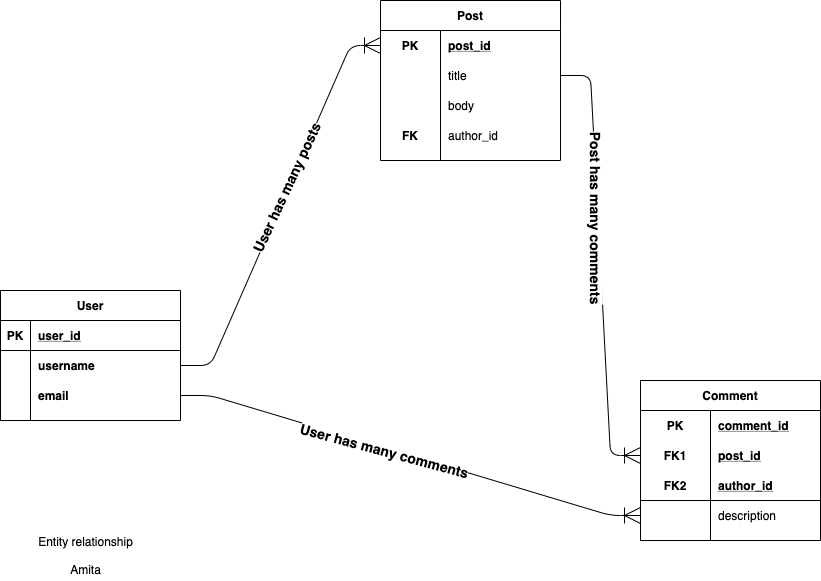

The diagram above was exported from draw.io. Its source (the exported page's mxGraphModel, read from the mxfile embedded in the PNG):
<mxGraphModel dx="1426" dy="826" grid="1" gridSize="10" guides="1" tooltips="1" connect="1" arrows="1" fold="1" page="1" pageScale="1" pageWidth="850" pageHeight="1100" math="0" shadow="0">
  <root>
    <mxCell id="0" />
    <mxCell id="1" parent="0" />
    <mxCell id="SIo5nk0Bt7PNbXGsw3K9-54" value="" style="edgeStyle=entityRelationEdgeStyle;fontSize=12;html=1;endArrow=ERoneToMany;exitX=1;exitY=0.5;exitDx=0;exitDy=0;endSize=14;" parent="1" source="SIo5nk0Bt7PNbXGsw3K9-5" target="SIo5nk0Bt7PNbXGsw3K9-28" edge="1">
      <mxGeometry width="100" height="100" relative="1" as="geometry">
        <mxPoint x="220" y="190" as="sourcePoint" />
        <mxPoint x="320" y="90" as="targetPoint" />
      </mxGeometry>
    </mxCell>
    <mxCell id="ryX16F-1_UuFQdn0cLZY-2" value="&lt;span style=&quot;font-size: 14px ; font-weight: 700&quot;&gt;User has many posts&lt;/span&gt;" style="edgeLabel;html=1;align=center;verticalAlign=middle;resizable=0;points=[];rotation=-65;" parent="SIo5nk0Bt7PNbXGsw3K9-54" vertex="1" connectable="0">
      <mxGeometry x="0.0888" y="2" relative="1" as="geometry">
        <mxPoint as="offset" />
      </mxGeometry>
    </mxCell>
    <mxCell id="SIo5nk0Bt7PNbXGsw3K9-55" value="" style="edgeStyle=entityRelationEdgeStyle;fontSize=12;html=1;endArrow=ERoneToMany;entryX=0;entryY=0.5;entryDx=0;entryDy=0;endSize=14;exitX=1;exitY=0.5;exitDx=0;exitDy=0;" parent="1" source="SIo5nk0Bt7PNbXGsw3K9-34" target="SIo5nk0Bt7PNbXGsw3K9-64" edge="1">
      <mxGeometry width="100" height="100" relative="1" as="geometry">
        <mxPoint x="470" y="150" as="sourcePoint" />
        <mxPoint x="430" y="450" as="targetPoint" />
      </mxGeometry>
    </mxCell>
    <mxCell id="SIo5nk0Bt7PNbXGsw3K9-57" value="Post has many comments" style="edgeLabel;html=1;align=center;verticalAlign=middle;resizable=0;points=[];fontStyle=1;fontSize=14;rotation=90;" parent="SIo5nk0Bt7PNbXGsw3K9-55" vertex="1" connectable="0">
      <mxGeometry x="-0.2128" relative="1" as="geometry">
        <mxPoint x="-1.379999999999999" y="-1.06" as="offset" />
      </mxGeometry>
    </mxCell>
    <mxCell id="SIo5nk0Bt7PNbXGsw3K9-56" value="" style="edgeStyle=entityRelationEdgeStyle;fontSize=12;html=1;endArrow=ERoneToMany;entryX=0;entryY=0.5;entryDx=0;entryDy=0;endSize=14;" parent="1" source="SIo5nk0Bt7PNbXGsw3K9-8" target="SIo5nk0Bt7PNbXGsw3K9-47" edge="1">
      <mxGeometry width="100" height="100" relative="1" as="geometry">
        <mxPoint x="100" y="300" as="sourcePoint" />
        <mxPoint x="200" y="200" as="targetPoint" />
      </mxGeometry>
    </mxCell>
    <mxCell id="SIo5nk0Bt7PNbXGsw3K9-58" value="User has many comments" style="edgeLabel;html=1;align=center;verticalAlign=middle;resizable=0;points=[];fontSize=14;rotation=15;fontStyle=1" parent="SIo5nk0Bt7PNbXGsw3K9-56" vertex="1" connectable="0">
      <mxGeometry x="-0.1395" relative="1" as="geometry">
        <mxPoint x="5.950000000000003" y="3.979999999999997" as="offset" />
      </mxGeometry>
    </mxCell>
    <mxCell id="SIo5nk0Bt7PNbXGsw3K9-27" value="Post" style="shape=table;startSize=30;container=1;collapsible=1;childLayout=tableLayout;fixedRows=1;rowLines=0;fontStyle=1;align=center;resizeLast=1;" parent="1" vertex="1">
      <mxGeometry x="400" y="50" width="180" height="160" as="geometry" />
    </mxCell>
    <mxCell id="SIo5nk0Bt7PNbXGsw3K9-28" value="" style="shape=partialRectangle;collapsible=0;dropTarget=0;pointerEvents=0;fillColor=none;top=0;left=0;bottom=0;right=0;points=[[0,0.5],[1,0.5]];portConstraint=eastwest;" parent="SIo5nk0Bt7PNbXGsw3K9-27" vertex="1">
      <mxGeometry y="30" width="180" height="30" as="geometry" />
    </mxCell>
    <mxCell id="SIo5nk0Bt7PNbXGsw3K9-29" value="PK" style="shape=partialRectangle;connectable=0;fillColor=none;top=0;left=0;bottom=0;right=0;fontStyle=1;overflow=hidden;" parent="SIo5nk0Bt7PNbXGsw3K9-28" vertex="1">
      <mxGeometry width="60" height="30" as="geometry" />
    </mxCell>
    <mxCell id="SIo5nk0Bt7PNbXGsw3K9-30" value="post_id" style="shape=partialRectangle;connectable=0;fillColor=none;top=0;left=0;bottom=0;right=0;align=left;spacingLeft=6;fontStyle=5;overflow=hidden;" parent="SIo5nk0Bt7PNbXGsw3K9-28" vertex="1">
      <mxGeometry x="60" width="120" height="30" as="geometry" />
    </mxCell>
    <mxCell id="SIo5nk0Bt7PNbXGsw3K9-34" value="" style="shape=partialRectangle;collapsible=0;dropTarget=0;pointerEvents=0;fillColor=none;top=0;left=0;bottom=0;right=0;points=[[0,0.5],[1,0.5]];portConstraint=eastwest;" parent="SIo5nk0Bt7PNbXGsw3K9-27" vertex="1">
      <mxGeometry y="60" width="180" height="30" as="geometry" />
    </mxCell>
    <mxCell id="SIo5nk0Bt7PNbXGsw3K9-35" value="" style="shape=partialRectangle;connectable=0;fillColor=none;top=0;left=0;bottom=0;right=0;editable=1;overflow=hidden;" parent="SIo5nk0Bt7PNbXGsw3K9-34" vertex="1">
      <mxGeometry width="60" height="30" as="geometry" />
    </mxCell>
    <mxCell id="SIo5nk0Bt7PNbXGsw3K9-36" value="title" style="shape=partialRectangle;connectable=0;fillColor=none;top=0;left=0;bottom=0;right=0;align=left;spacingLeft=6;overflow=hidden;" parent="SIo5nk0Bt7PNbXGsw3K9-34" vertex="1">
      <mxGeometry x="60" width="120" height="30" as="geometry" />
    </mxCell>
    <mxCell id="SIo5nk0Bt7PNbXGsw3K9-61" value="" style="shape=partialRectangle;collapsible=0;dropTarget=0;pointerEvents=0;fillColor=none;top=0;left=0;bottom=0;right=0;points=[[0,0.5],[1,0.5]];portConstraint=eastwest;" parent="SIo5nk0Bt7PNbXGsw3K9-27" vertex="1">
      <mxGeometry y="90" width="180" height="30" as="geometry" />
    </mxCell>
    <mxCell id="SIo5nk0Bt7PNbXGsw3K9-62" value="" style="shape=partialRectangle;connectable=0;fillColor=none;top=0;left=0;bottom=0;right=0;editable=1;overflow=hidden;" parent="SIo5nk0Bt7PNbXGsw3K9-61" vertex="1">
      <mxGeometry width="60" height="30" as="geometry" />
    </mxCell>
    <mxCell id="SIo5nk0Bt7PNbXGsw3K9-63" value="body" style="shape=partialRectangle;connectable=0;fillColor=none;top=0;left=0;bottom=0;right=0;align=left;spacingLeft=6;overflow=hidden;" parent="SIo5nk0Bt7PNbXGsw3K9-61" vertex="1">
      <mxGeometry x="60" width="120" height="30" as="geometry" />
    </mxCell>
    <mxCell id="SIo5nk0Bt7PNbXGsw3K9-37" value="" style="shape=partialRectangle;collapsible=0;dropTarget=0;pointerEvents=0;fillColor=none;top=0;left=0;bottom=0;right=0;points=[[0,0.5],[1,0.5]];portConstraint=eastwest;" parent="SIo5nk0Bt7PNbXGsw3K9-27" vertex="1">
      <mxGeometry y="120" width="180" height="30" as="geometry" />
    </mxCell>
    <mxCell id="SIo5nk0Bt7PNbXGsw3K9-38" value="FK" style="shape=partialRectangle;connectable=0;fillColor=none;top=0;left=0;bottom=0;right=0;editable=1;overflow=hidden;fontStyle=1" parent="SIo5nk0Bt7PNbXGsw3K9-37" vertex="1">
      <mxGeometry width="60" height="30" as="geometry" />
    </mxCell>
    <mxCell id="SIo5nk0Bt7PNbXGsw3K9-39" value="author_id" style="shape=partialRectangle;connectable=0;fillColor=none;top=0;left=0;bottom=0;right=0;align=left;spacingLeft=6;overflow=hidden;" parent="SIo5nk0Bt7PNbXGsw3K9-37" vertex="1">
      <mxGeometry x="60" width="120" height="30" as="geometry" />
    </mxCell>
    <mxCell id="SIo5nk0Bt7PNbXGsw3K9-1" value="User" style="shape=table;startSize=30;container=1;collapsible=1;childLayout=tableLayout;fixedRows=1;rowLines=0;fontStyle=1;align=center;resizeLast=1;" parent="1" vertex="1">
      <mxGeometry x="20" y="340" width="180" height="130" as="geometry" />
    </mxCell>
    <mxCell id="SIo5nk0Bt7PNbXGsw3K9-2" value="" style="shape=partialRectangle;collapsible=0;dropTarget=0;pointerEvents=0;fillColor=none;top=0;left=0;bottom=1;right=0;points=[[0,0.5],[1,0.5]];portConstraint=eastwest;" parent="SIo5nk0Bt7PNbXGsw3K9-1" vertex="1">
      <mxGeometry y="30" width="180" height="30" as="geometry" />
    </mxCell>
    <mxCell id="SIo5nk0Bt7PNbXGsw3K9-3" value="PK" style="shape=partialRectangle;connectable=0;fillColor=none;top=0;left=0;bottom=0;right=0;fontStyle=1;overflow=hidden;" parent="SIo5nk0Bt7PNbXGsw3K9-2" vertex="1">
      <mxGeometry width="30" height="30" as="geometry" />
    </mxCell>
    <mxCell id="SIo5nk0Bt7PNbXGsw3K9-4" value="user_id" style="shape=partialRectangle;connectable=0;fillColor=none;top=0;left=0;bottom=0;right=0;align=left;spacingLeft=6;fontStyle=5;overflow=hidden;" parent="SIo5nk0Bt7PNbXGsw3K9-2" vertex="1">
      <mxGeometry x="30" width="150" height="30" as="geometry" />
    </mxCell>
    <mxCell id="SIo5nk0Bt7PNbXGsw3K9-5" value="" style="shape=partialRectangle;collapsible=0;dropTarget=0;pointerEvents=0;fillColor=none;top=0;left=0;bottom=0;right=0;points=[[0,0.5],[1,0.5]];portConstraint=eastwest;" parent="SIo5nk0Bt7PNbXGsw3K9-1" vertex="1">
      <mxGeometry y="60" width="180" height="30" as="geometry" />
    </mxCell>
    <mxCell id="SIo5nk0Bt7PNbXGsw3K9-6" value="" style="shape=partialRectangle;connectable=0;fillColor=none;top=0;left=0;bottom=0;right=0;editable=1;overflow=hidden;" parent="SIo5nk0Bt7PNbXGsw3K9-5" vertex="1">
      <mxGeometry width="30" height="30" as="geometry" />
    </mxCell>
    <mxCell id="SIo5nk0Bt7PNbXGsw3K9-7" value="username" style="shape=partialRectangle;connectable=0;fillColor=none;top=0;left=0;bottom=0;right=0;align=left;spacingLeft=6;overflow=hidden;fontStyle=1" parent="SIo5nk0Bt7PNbXGsw3K9-5" vertex="1">
      <mxGeometry x="30" width="150" height="30" as="geometry" />
    </mxCell>
    <mxCell id="SIo5nk0Bt7PNbXGsw3K9-8" value="" style="shape=partialRectangle;collapsible=0;dropTarget=0;pointerEvents=0;fillColor=none;top=0;left=0;bottom=0;right=0;points=[[0,0.5],[1,0.5]];portConstraint=eastwest;" parent="SIo5nk0Bt7PNbXGsw3K9-1" vertex="1">
      <mxGeometry y="90" width="180" height="30" as="geometry" />
    </mxCell>
    <mxCell id="SIo5nk0Bt7PNbXGsw3K9-9" value="" style="shape=partialRectangle;connectable=0;fillColor=none;top=0;left=0;bottom=0;right=0;editable=1;overflow=hidden;" parent="SIo5nk0Bt7PNbXGsw3K9-8" vertex="1">
      <mxGeometry width="30" height="30" as="geometry" />
    </mxCell>
    <mxCell id="SIo5nk0Bt7PNbXGsw3K9-10" value="email" style="shape=partialRectangle;connectable=0;fillColor=none;top=0;left=0;bottom=0;right=0;align=left;spacingLeft=6;overflow=hidden;fontStyle=1" parent="SIo5nk0Bt7PNbXGsw3K9-8" vertex="1">
      <mxGeometry x="30" width="150" height="30" as="geometry" />
    </mxCell>
    <mxCell id="SIo5nk0Bt7PNbXGsw3K9-40" value="Comment" style="shape=table;startSize=30;container=1;collapsible=1;childLayout=tableLayout;fixedRows=1;rowLines=0;fontStyle=1;align=center;resizeLast=1;" parent="1" vertex="1">
      <mxGeometry x="660" y="430" width="180" height="160" as="geometry" />
    </mxCell>
    <mxCell id="SIo5nk0Bt7PNbXGsw3K9-41" value="" style="shape=partialRectangle;collapsible=0;dropTarget=0;pointerEvents=0;fillColor=none;top=0;left=0;bottom=0;right=0;points=[[0,0.5],[1,0.5]];portConstraint=eastwest;" parent="SIo5nk0Bt7PNbXGsw3K9-40" vertex="1">
      <mxGeometry y="30" width="180" height="30" as="geometry" />
    </mxCell>
    <mxCell id="SIo5nk0Bt7PNbXGsw3K9-42" value="PK" style="shape=partialRectangle;connectable=0;fillColor=none;top=0;left=0;bottom=0;right=0;fontStyle=1;overflow=hidden;" parent="SIo5nk0Bt7PNbXGsw3K9-41" vertex="1">
      <mxGeometry width="70" height="30" as="geometry" />
    </mxCell>
    <mxCell id="SIo5nk0Bt7PNbXGsw3K9-43" value="comment_id" style="shape=partialRectangle;connectable=0;fillColor=none;top=0;left=0;bottom=0;right=0;align=left;spacingLeft=6;fontStyle=5;overflow=hidden;" parent="SIo5nk0Bt7PNbXGsw3K9-41" vertex="1">
      <mxGeometry x="70" width="110" height="30" as="geometry" />
    </mxCell>
    <mxCell id="SIo5nk0Bt7PNbXGsw3K9-64" value="" style="shape=partialRectangle;collapsible=0;dropTarget=0;pointerEvents=0;fillColor=none;top=0;left=0;bottom=0;right=0;points=[[0,0.5],[1,0.5]];portConstraint=eastwest;" parent="SIo5nk0Bt7PNbXGsw3K9-40" vertex="1">
      <mxGeometry y="60" width="180" height="30" as="geometry" />
    </mxCell>
    <mxCell id="SIo5nk0Bt7PNbXGsw3K9-65" value="FK1" style="shape=partialRectangle;connectable=0;fillColor=none;top=0;left=0;bottom=0;right=0;fontStyle=1;overflow=hidden;" parent="SIo5nk0Bt7PNbXGsw3K9-64" vertex="1">
      <mxGeometry width="70" height="30" as="geometry" />
    </mxCell>
    <mxCell id="SIo5nk0Bt7PNbXGsw3K9-66" value="post_id" style="shape=partialRectangle;connectable=0;fillColor=none;top=0;left=0;bottom=0;right=0;align=left;spacingLeft=6;fontStyle=5;overflow=hidden;" parent="SIo5nk0Bt7PNbXGsw3K9-64" vertex="1">
      <mxGeometry x="70" width="110" height="30" as="geometry" />
    </mxCell>
    <mxCell id="SIo5nk0Bt7PNbXGsw3K9-44" value="" style="shape=partialRectangle;collapsible=0;dropTarget=0;pointerEvents=0;fillColor=none;top=0;left=0;bottom=1;right=0;points=[[0,0.5],[1,0.5]];portConstraint=eastwest;" parent="SIo5nk0Bt7PNbXGsw3K9-40" vertex="1">
      <mxGeometry y="90" width="180" height="30" as="geometry" />
    </mxCell>
    <mxCell id="SIo5nk0Bt7PNbXGsw3K9-45" value="FK2" style="shape=partialRectangle;connectable=0;fillColor=none;top=0;left=0;bottom=0;right=0;fontStyle=1;overflow=hidden;" parent="SIo5nk0Bt7PNbXGsw3K9-44" vertex="1">
      <mxGeometry width="70" height="30" as="geometry" />
    </mxCell>
    <mxCell id="SIo5nk0Bt7PNbXGsw3K9-46" value="author_id" style="shape=partialRectangle;connectable=0;fillColor=none;top=0;left=0;bottom=0;right=0;align=left;spacingLeft=6;fontStyle=5;overflow=hidden;" parent="SIo5nk0Bt7PNbXGsw3K9-44" vertex="1">
      <mxGeometry x="70" width="110" height="30" as="geometry" />
    </mxCell>
    <mxCell id="SIo5nk0Bt7PNbXGsw3K9-47" value="" style="shape=partialRectangle;collapsible=0;dropTarget=0;pointerEvents=0;fillColor=none;top=0;left=0;bottom=0;right=0;points=[[0,0.5],[1,0.5]];portConstraint=eastwest;" parent="SIo5nk0Bt7PNbXGsw3K9-40" vertex="1">
      <mxGeometry y="120" width="180" height="30" as="geometry" />
    </mxCell>
    <mxCell id="SIo5nk0Bt7PNbXGsw3K9-48" value="" style="shape=partialRectangle;connectable=0;fillColor=none;top=0;left=0;bottom=0;right=0;editable=1;overflow=hidden;" parent="SIo5nk0Bt7PNbXGsw3K9-47" vertex="1">
      <mxGeometry width="70" height="30" as="geometry" />
    </mxCell>
    <mxCell id="SIo5nk0Bt7PNbXGsw3K9-49" value="description" style="shape=partialRectangle;connectable=0;fillColor=none;top=0;left=0;bottom=0;right=0;align=left;spacingLeft=6;overflow=hidden;" parent="SIo5nk0Bt7PNbXGsw3K9-47" vertex="1">
      <mxGeometry x="70" width="110" height="30" as="geometry" />
    </mxCell>
    <mxCell id="cHnkE5FZyn5oEm0waOMQ-1" value="Entity relationship&lt;br&gt;&lt;br&gt;Amita" style="text;html=1;align=center;verticalAlign=middle;resizable=0;points=[];autosize=1;" vertex="1" parent="1">
      <mxGeometry x="50" y="580" width="110" height="50" as="geometry" />
    </mxCell>
  </root>
</mxGraphModel>